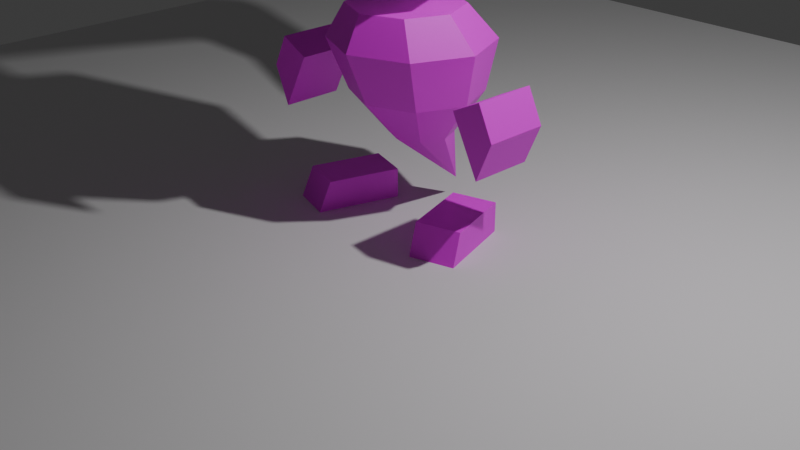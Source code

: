 # Source: Player_Wait.blend  (saved by Blender 4.2.66; exported with 4.5.12 LTS)
import bpy
from mathutils import Matrix  # noqa: F401  (used for matrix-valued properties, if any)

bpy.ops.wm.read_factory_settings(use_empty=True)
scene = bpy.context.scene
scene.name = 'Scene'

# ---- collections
col_collection = bpy.data.collections.new('Collection'); scene.collection.children.link(col_collection)

# ---- images (referenced by path relative to the original .blend; pixels are not part of the script)
import os
ASSET_DIR = os.environ.get("B2B_ASSET_DIR", "")  # directory of the original .blend (textures are referenced by path, not embedded)
HERE = os.path.dirname(os.path.abspath(__file__))  # packed textures are extracted next to this script under _unpacked/

def load_image(name, relpath, width, height, colorspace="sRGB"):
    """Load a texture the original file referenced (path relative to the .blend, or extracted next to this script)."""
    p = next((c for c in (os.path.join(HERE, relpath), os.path.join(ASSET_DIR, relpath)) if relpath and os.path.exists(c)), "")
    if p:
        img = bpy.data.images.load(p, check_existing=True)
        img.name = name
    else:  # same state as the original file: an image datablock whose file is absent (Cycles renders it pink)
        img = bpy.data.images.new(name, width, height)
        img.source = "FILE"
        img.filepath = "//" + (relpath or name)
    img.colorspace_settings.name = colorspace
    return img
img_playertex_png = load_image('PlayerTex.png', 'PlayerTex.png', 1024, 1024, 'sRGB')

# ---- materials (node trees are filled in below, after node groups)
mat_material = bpy.data.materials.new('Material')
mat_material.alpha_threshold = 0.0
mat_material.use_transparent_shadow = False
mat_material.roughness = 0.5
mat_material.line_color = (0.0, 0.0, 0.0, 1.0)

# ---- material node trees
mat_material.use_nodes = True; mat_material.node_tree.nodes.clear()
_N = mat_material.node_tree.nodes; _L = mat_material.node_tree.links
n0 = _N.new('ShaderNodeOutputMaterial'); n0.name = 'Material Output'; n0.location = (300, 300)
n1 = _N.new('ShaderNodeBsdfPrincipled'); n1.name = 'Principled BSDF'; n1.location = (10, 300)
n1.inputs[3].default_value = 1.45
n2 = _N.new('ShaderNodeTexImage'); n2.name = '画像テクスチャ'; n2.location = (-280, 280)
n2.image = img_playertex_png
_L.new(n1.outputs[0], n0.inputs[0])
_L.new(n2.outputs[0], n1.inputs[0])
_L.new(n2.outputs[1], n1.inputs[4])
n0.is_active_output = True

# ---- world
world_world = bpy.data.worlds.new('World'); scene.world = world_world
world_world.use_nodes = True; world_world.node_tree.nodes.clear()
_N = world_world.node_tree.nodes; _L = world_world.node_tree.links
n0 = _N.new('ShaderNodeOutputWorld'); n0.name = 'World Output'; n0.location = (300, 300)
n1 = _N.new('ShaderNodeBackground'); n1.name = 'Background'; n1.location = (10, 300)
n1.inputs[0].default_value = (0.05088, 0.05088, 0.05088, 1.0)
_L.new(n1.outputs[0], n0.inputs[0])
n0.is_active_output = True
world_world.color = (0.05088, 0.05088, 0.05088)
world_world.sun_shadow_jitter_overblur = 0.0

# ---- cameras
cam_camera = bpy.data.cameras.new('Camera')
cam_camera.clip_end = 100.0
cam_camera.ortho_scale = 7.314

# ---- lights
light_light = bpy.data.lights.new('Light', 'POINT')
light_light.energy = 1000.0
light_light.shadow_soft_size = 0.1

# ---- meshes
me_005 = bpy.data.meshes.new('立方体.005')
me_005.from_pydata([(-0.6614, -0.4954, -0.007432), (-0.6241, -0.372, 0.3162), (-0.4031, 0.3595, -0.007432), (-0.4031, 0.3595, 0.3162), (-1.111, -0.3595, -0.007432), (-1.074, -0.2361, 0.3162), (-0.8527, 0.4954, -0.007432), (-0.8527, 0.4954, 0.3162), (0.5, -0.5, 3.713), (0.5, -0.5, 2.713), (-0.5, -0.5, 3.713), (-0.5, -0.5, 2.713), (0.5, 0.5, 3.713), (0.5, 0.5, 2.713), (-0.5, 0.5, 3.713), (-0.5, 0.5, 2.713), (0.6096, 1.953e-07, 2.603), (0.6096, -0.6096, 3.213), (-0.6096, 0.6096, 3.213), (-0.6096, -0.6096, 3.213), (0.6096, 0.6096, 3.213), (-0.6096, 3.627e-07, 3.822), (-0.6096, 2.552e-07, 2.603), (0.6096, 3.056e-07, 3.822), (-0.8395, 3.045e-07, 3.213), (0.0, 0.3188, 5.164), (0.1091, 0.2479, 4.347), (0.8395, 2.311e-07, 3.213), (-0.107, 0.613, 5.086), (0.107, 0.613, 5.086), (4.47e-08, 0.5848, 2.628), (-2.98e-08, -0.5847, 3.797), (3.353e-08, 0.5848, 3.798), (-2.98e-08, -0.5847, 2.628), (3.725e-09, 3.559e-07, 4.01), (0.0, 0.395, 4.307), (4.843e-08, 0.7977, 3.213), (-7.451e-09, 2.107e-07, 2.415), (-2.98e-08, -0.7976, 3.213), (2.608e-08, 0.2942, 3.931), (-0.1091, 0.2479, 4.347), (0.1091, 0.4659, 5.125), (-0.1091, 0.4659, 5.125), (-0.1091, 0.1471, 3.971), (0.1091, 0.1471, 3.971), (0.0, 0.1008, 4.386), (0.107, 1.244, 4.781), (4.647e-11, 0.8989, 4.179), (-0.107, 1.244, 4.781), (0.107, 1.992, 4.291), (0.0, 1.41, 4.027), (-0.107, 1.992, 4.291), (0.107, 1.974, 3.543), (0.0, 1.454, 3.689), (-0.107, 1.974, 3.543), (0.0, 1.236, 3.104), (0.0, 0.08461, 2.214), (0.0, 0.8182, 0.214), (0.0, -0.4266, 1.325), (0.0, -0.03549, 0.8807), (0.2357, 0.06214, 0.8807), (0.4714, -0.2313, 1.325), (0.3333, 0.2978, 0.8807), (0.6667, 0.2401, 1.325), (0.2357, 0.5335, 0.8807), (0.4714, 0.7115, 1.325), (0.0, 0.6312, 0.8807), (0.0, 0.9068, 1.325), (-0.2357, 0.5335, 0.8807), (-0.4714, 0.7115, 1.325), (-0.3333, 0.2978, 0.8807), (-0.6667, 0.2401, 1.325), (-0.2357, 0.06214, 0.8807), (-0.4714, -0.2313, 1.325), (0.0, -0.4937, 2.214), (0.0, -0.6617, 1.868), (0.5844, -0.4189, 1.867), (0.4089, -0.3243, 2.214), (0.8253, 0.1661, 1.865), (0.5783, 0.08461, 2.214), (0.5827, 0.7494, 1.862), (0.4089, 0.4935, 2.214), (0.0, 0.9905, 1.861), (0.0, 0.6629, 2.214), (-0.5827, 0.7494, 1.862), (-0.4089, 0.4935, 2.214), (-0.8253, 0.1661, 1.865), (-0.5783, 0.08461, 2.214), (-0.5844, -0.4189, 1.867), (-0.4089, -0.3243, 2.214), (1.329, -0.3269, 0.9445), (1.032, -0.3269, 1.527), (1.329, 0.3269, 0.9445), (1.032, 0.3269, 1.527), (1.497, -0.3269, 1.344), (1.336, -0.3269, 1.682), (1.497, 0.3269, 1.344), (1.336, 0.3269, 1.682), (0.5414, -0.769, 2.866), (0.04943, -0.769, 2.866), (0.5414, -0.7777, 3.358), (0.04943, -0.7777, 3.358), (0.6614, -0.4954, -0.007432), (0.6241, -0.372, 0.3162), (0.4031, 0.3595, -0.007432), (0.4031, 0.3595, 0.3162), (1.111, -0.3595, -0.007432), (1.074, -0.2361, 0.3162), (0.8527, 0.4954, -0.007432), (0.8527, 0.4954, 0.3162), (-1.329, -0.3269, 0.9445), (-1.032, -0.3269, 1.527), (-1.329, 0.3269, 0.9445), (-1.032, 0.3269, 1.527), (-1.497, -0.3269, 1.344), (-1.336, -0.3269, 1.682), (-1.497, 0.3269, 1.344), (-1.336, 0.3269, 1.682), (-0.5414, -0.769, 2.866), (-0.04943, -0.769, 2.866), (-0.5414, -0.7777, 3.358), (-0.04943, -0.7777, 3.358)], [], [(1, 2, 0), (3, 6, 2), (6, 5, 4), (5, 0, 4), (6, 0, 2), (3, 5, 7), (14, 36, 18), (11, 24, 22), (10, 24, 19), (24, 14, 18), (24, 15, 22), (11, 37, 33), (12, 36, 32), (11, 38, 19), (10, 38, 31), (15, 37, 22), (44, 34, 23), (27, 8, 17), (27, 9, 16), (9, 37, 16), (39, 21, 43), (42, 25, 41), (37, 13, 16), (36, 15, 18), (10, 34, 21), (9, 38, 33), (36, 13, 30), (12, 27, 20), (13, 27, 16), (21, 34, 43), (40, 25, 42), (43, 35, 39), (28, 47, 35), (26, 29, 41), (26, 25, 45), (40, 28, 35), (8, 38, 17), (12, 39, 23), (8, 34, 31), (42, 29, 28), (39, 44, 23), (39, 14, 21), (44, 45, 34), (44, 35, 26), (46, 50, 49), (43, 45, 40), (29, 48, 28), (29, 47, 46), (50, 52, 49), (46, 51, 48), (48, 50, 47), (52, 53, 55), (49, 54, 51), (50, 54, 53), (54, 52, 55), (53, 54, 55), (88, 58, 75), (59, 57, 60), (61, 78, 76), (60, 57, 62), (63, 80, 78), (62, 57, 64), (65, 82, 80), (64, 57, 66), (82, 69, 84), (66, 57, 68), (84, 71, 86), (68, 57, 70), (86, 73, 88), (70, 57, 72), (56, 74, 77), (72, 57, 59), (58, 76, 75), (73, 59, 58), (71, 72, 73), (56, 87, 89), (69, 70, 71), (56, 85, 87), (67, 68, 69), (56, 83, 85), (64, 67, 65), (56, 81, 83), (62, 65, 63), (56, 79, 81), (60, 63, 61), (56, 77, 79), (59, 61, 58), (75, 77, 74), (76, 79, 77), (78, 81, 79), (80, 83, 81), (84, 83, 82), (86, 85, 84), (88, 87, 86), (75, 89, 88), (56, 89, 74), (91, 92, 90), (93, 96, 92), (97, 94, 96), (94, 91, 90), (96, 90, 92), (93, 95, 97), (99, 100, 98), (103, 104, 102), (105, 108, 104), (108, 107, 106), (107, 102, 106), (108, 102, 104), (105, 107, 109), (111, 112, 110), (113, 116, 112), (117, 114, 116), (114, 111, 110), (116, 110, 112), (113, 115, 117), (119, 120, 118), (1, 3, 2), (3, 7, 6), (6, 7, 5), (5, 1, 0), (6, 4, 0), (3, 1, 5), (14, 32, 36), (11, 19, 24), (10, 21, 24), (24, 21, 14), (24, 18, 15), (11, 22, 37), (12, 20, 36), (11, 33, 38), (10, 19, 38), (15, 30, 37), (27, 23, 8), (27, 17, 9), (9, 33, 37), (37, 30, 13), (36, 30, 15), (10, 31, 34), (9, 17, 38), (36, 20, 13), (12, 23, 27), (13, 20, 27), (40, 45, 25), (43, 40, 35), (28, 48, 47), (26, 35, 29), (26, 41, 25), (40, 42, 28), (8, 31, 38), (12, 32, 39), (8, 23, 34), (42, 41, 29), (39, 32, 14), (44, 26, 45), (44, 39, 35), (46, 47, 50), (43, 34, 45), (29, 46, 48), (29, 35, 47), (50, 53, 52), (46, 49, 51), (48, 51, 50), (49, 52, 54), (50, 51, 54), (88, 73, 58), (61, 63, 78), (63, 65, 80), (65, 67, 82), (82, 67, 69), (84, 69, 71), (86, 71, 73), (58, 61, 76), (73, 72, 59), (71, 70, 72), (69, 68, 70), (67, 66, 68), (64, 66, 67), (62, 64, 65), (60, 62, 63), (59, 60, 61), (75, 76, 77), (76, 78, 79), (78, 80, 81), (80, 82, 83), (84, 85, 83), (86, 87, 85), (88, 89, 87), (75, 74, 89), (91, 93, 92), (93, 97, 96), (97, 95, 94), (94, 95, 91), (96, 94, 90), (93, 91, 95), (99, 101, 100), (103, 105, 104), (105, 109, 108), (108, 109, 107), (107, 103, 102), (108, 106, 102), (105, 103, 107), (111, 113, 112), (113, 117, 116), (117, 115, 114), (114, 115, 111), (116, 114, 110), (113, 111, 115), (119, 121, 120)])
_uv = me_005.uv_layers.new(name='UVマップ')
_uv.uv.foreach_set('vector', [0.7819, 0.4109, 0.8371, 0.2806, 0.8371, 0.4329, 0.8371, 0.2253, 0.9172, 0.2806, 0.8371, 0.2806, 0.9172, 0.2806, 0.9724, 0.4109, 0.9172, 0.4329, 0.9172, 0.09496, 0.8371, 0.03552, 0.9172, 0.03552, 0.9172, 0.2806, 0.8371, 0.4329, 0.8371, 0.2806, 0.8371, 0.2253, 0.9172, 0.09496, 0.9172, 0.2253, 0.2499, 0.7607, 0.2159, 0.6829, 0.2789, 0.7315, 0.3175, 0.8978, 0.3297, 0.7947, 0.3827, 0.8768, 0.2501, 0.8295, 0.3297, 0.7947, 0.2792, 0.8587, 0.3297, 0.7947, 0.2499, 0.7607, 0.2789, 0.7315, 0.3297, 0.7947, 0.3167, 0.6923, 0.3817, 0.7126, 0.3175, 0.8978, 0.3864, 0.9728, 0.2936, 0.9607, 0.1818, 0.7607, 0.2159, 0.6829, 0.2159, 0.756, 0.3175, 0.8978, 0.2159, 0.908, 0.2792, 0.8587, 0.2501, 0.8295, 0.2159, 0.908, 0.2159, 0.8344, 0.3167, 0.6923, 0.3845, 0.6173, 0.3817, 0.7126, 0.2092, 0.7875, 0.2159, 0.797, 0.1776, 0.7947, 0.102, 0.7947, 0.1817, 0.8295, 0.1525, 0.8587, 0.102, 0.7947, 0.1142, 0.8978, 0.04905, 0.8768, 0.1142, 0.8978, 0.04536, 0.9728, 0.04905, 0.8768, 0.2159, 0.7771, 0.2541, 0.7947, 0.2225, 0.7875, 0.448, 0.7886, 0.4258, 0.7779, 0.4477, 0.767, 0.04721, 0.6173, 0.115, 0.6923, 0.0501, 0.7126, 0.2159, 0.6829, 0.3167, 0.6923, 0.2789, 0.7315, 0.2501, 0.8295, 0.2159, 0.797, 0.2541, 0.7947, 0.1142, 0.8978, 0.2159, 0.908, 0.1382, 0.9607, 0.2159, 0.6829, 0.115, 0.6923, 0.1393, 0.6301, 0.1818, 0.7607, 0.102, 0.7947, 0.1529, 0.7315, 0.115, 0.6923, 0.102, 0.7947, 0.0501, 0.7126, 0.2541, 0.7947, 0.2159, 0.797, 0.2225, 0.7875, 0.4399, 0.8825, 0.4258, 0.7779, 0.448, 0.7886, 0.4357, 0.9319, 0.4637, 0.8846, 0.4594, 0.9339, 0.4641, 0.7892, 0.5355, 0.8789, 0.4637, 0.8846, 0.44, 0.6729, 0.4641, 0.7668, 0.4477, 0.767, 0.44, 0.6729, 0.4258, 0.7779, 0.4161, 0.6749, 0.4399, 0.8825, 0.4641, 0.7892, 0.4637, 0.8846, 0.1817, 0.8295, 0.2159, 0.908, 0.1525, 0.8587, 0.1818, 0.7607, 0.2159, 0.7771, 0.1776, 0.7947, 0.1817, 0.8295, 0.2159, 0.797, 0.2159, 0.8344, 0.448, 0.7886, 0.4641, 0.7668, 0.4641, 0.7892, 0.2159, 0.7771, 0.2092, 0.7875, 0.1776, 0.7947, 0.2159, 0.7771, 0.2499, 0.7607, 0.2541, 0.7947, 0.4358, 0.6233, 0.4161, 0.6749, 0.4119, 0.6253, 0.4358, 0.6233, 0.4639, 0.6709, 0.44, 0.6729, 0.5351, 0.7675, 0.6131, 0.7008, 0.6042, 0.772, 0.4357, 0.9319, 0.4161, 0.8805, 0.4399, 0.8825, 0.4641, 0.7668, 0.5352, 0.7891, 0.4641, 0.7892, 0.4641, 0.7668, 0.5362, 0.6769, 0.5351, 0.7675, 0.6131, 0.7008, 0.6407, 0.7724, 0.6042, 0.772, 0.5351, 0.7675, 0.6035, 0.7851, 0.5352, 0.7891, 0.5352, 0.7891, 0.6117, 0.8558, 0.5355, 0.8789, 0.6407, 0.7724, 0.6555, 0.7243, 0.7176, 0.7799, 0.6042, 0.772, 0.6403, 0.785, 0.6035, 0.7851, 0.6117, 0.8558, 0.6403, 0.785, 0.6541, 0.8333, 0.6403, 0.785, 0.6407, 0.7724, 0.7176, 0.7799, 0.6541, 0.8333, 0.6403, 0.785, 0.7176, 0.7799, 0.4022, 0.4535, 0.4624, 0.3985, 0.4636, 0.4681, 0.05046, 0.3311, 0.107, 0.2172, 0.08016, 0.3348, 0.0845, 0.3975, 0.141, 0.4394, 0.08804, 0.4533, 0.08016, 0.3348, 0.107, 0.2172, 0.1074, 0.3239, 0.1379, 0.3819, 0.1925, 0.4297, 0.141, 0.4394, 0.1617, 0.3198, 0.2321, 0.2371, 0.1921, 0.3203, 0.1933, 0.38, 0.2451, 0.4241, 0.1925, 0.4297, 0.1921, 0.3203, 0.2321, 0.2371, 0.2235, 0.3175, 0.2451, 0.4241, 0.297, 0.3801, 0.2978, 0.4298, 0.2669, 0.3176, 0.2584, 0.2372, 0.2983, 0.3204, 0.2978, 0.4298, 0.3524, 0.382, 0.3492, 0.4396, 0.2983, 0.3204, 0.2584, 0.2372, 0.3287, 0.3199, 0.3492, 0.4396, 0.4058, 0.3977, 0.4022, 0.4535, 0.3829, 0.3241, 0.3835, 0.2174, 0.4102, 0.335, 0.08512, 0.5562, 0.04509, 0.5062, 0.09219, 0.4925, 0.4102, 0.335, 0.3835, 0.2174, 0.4399, 0.3313, 0.02785, 0.3982, 0.08804, 0.4533, 0.02655, 0.4678, 0.4058, 0.3977, 0.4399, 0.3313, 0.4624, 0.3985, 0.3524, 0.382, 0.4102, 0.335, 0.4058, 0.3977, 0.3619, 0.5476, 0.3487, 0.4833, 0.398, 0.4928, 0.297, 0.3801, 0.3287, 0.3199, 0.3524, 0.382, 0.316, 0.5416, 0.2979, 0.4773, 0.3487, 0.4833, 0.2452, 0.373, 0.2983, 0.3204, 0.297, 0.3801, 0.271, 0.5408, 0.2451, 0.4769, 0.2979, 0.4773, 0.1921, 0.3203, 0.2452, 0.373, 0.1933, 0.38, 0.2191, 0.5408, 0.1923, 0.4772, 0.2451, 0.4769, 0.1617, 0.3198, 0.1933, 0.38, 0.1379, 0.3819, 0.1741, 0.5415, 0.1415, 0.4832, 0.1923, 0.4772, 0.08016, 0.3348, 0.1379, 0.3819, 0.0845, 0.3975, 0.1281, 0.5474, 0.09219, 0.4925, 0.1415, 0.4832, 0.05046, 0.3311, 0.0845, 0.3975, 0.02785, 0.3982, 0.02655, 0.4678, 0.09219, 0.4925, 0.04509, 0.5062, 0.08804, 0.4533, 0.1415, 0.4832, 0.09219, 0.4925, 0.141, 0.4394, 0.1923, 0.4772, 0.1415, 0.4832, 0.1925, 0.4297, 0.2451, 0.4769, 0.1923, 0.4772, 0.2978, 0.4298, 0.2451, 0.4769, 0.2451, 0.4241, 0.3492, 0.4396, 0.2979, 0.4773, 0.2978, 0.4298, 0.4022, 0.4535, 0.3487, 0.4833, 0.3492, 0.4396, 0.4636, 0.4681, 0.398, 0.4928, 0.4022, 0.4535, 0.405, 0.5564, 0.398, 0.4928, 0.4451, 0.5065, 0.6567, 0.1342, 0.5476, 0.02461, 0.6569, 0.02485, 0.5473, 0.134, 0.492, 0.07137, 0.5476, 0.02461, 0.5472, 0.1911, 0.6564, 0.2539, 0.5471, 0.2536, 0.7123, 0.07186, 0.6567, 0.1342, 0.6569, 0.02485, 0.5471, 0.2536, 0.6563, 0.3265, 0.5469, 0.3262, 0.5473, 0.134, 0.6566, 0.1913, 0.5472, 0.1911, 0.1846, 0.01811, 0.03779, 0.1649, 0.03779, 0.01811, 0.7819, 0.4109, 0.8371, 0.2806, 0.8371, 0.4329, 0.8371, 0.2253, 0.9172, 0.2806, 0.8371, 0.2806, 0.9172, 0.2806, 0.9724, 0.4109, 0.9172, 0.4329, 0.9172, 0.09496, 0.8371, 0.03552, 0.9172, 0.03552, 0.9172, 0.2806, 0.8371, 0.4329, 0.8371, 0.2806, 0.8371, 0.2253, 0.9172, 0.09496, 0.9172, 0.2253, 0.6567, 0.1342, 0.5476, 0.02461, 0.6569, 0.02485, 0.5473, 0.134, 0.492, 0.07137, 0.5476, 0.02461, 0.5472, 0.1911, 0.6564, 0.2539, 0.5471, 0.2536, 0.7123, 0.07186, 0.6567, 0.1342, 0.6569, 0.02485, 0.5471, 0.2536, 0.6563, 0.3265, 0.5469, 0.3262, 0.5473, 0.134, 0.6566, 0.1913, 0.5472, 0.1911, 0.1846, 0.01811, 0.03779, 0.1649, 0.03779, 0.01811, 0.7819, 0.4109, 0.7819, 0.2806, 0.8371, 0.2806, 0.8371, 0.2253, 0.9172, 0.2253, 0.9172, 0.2806, 0.9172, 0.2806, 0.9724, 0.2806, 0.9724, 0.4109, 0.9172, 0.09496, 0.8371, 0.09496, 0.8371, 0.03552, 0.9172, 0.2806, 0.9172, 0.4329, 0.8371, 0.4329, 0.8371, 0.2253, 0.8371, 0.09496, 0.9172, 0.09496, 0.2499, 0.7607, 0.2159, 0.756, 0.2159, 0.6829, 0.3175, 0.8978, 0.2792, 0.8587, 0.3297, 0.7947, 0.2501, 0.8295, 0.2541, 0.7947, 0.3297, 0.7947, 0.3297, 0.7947, 0.2541, 0.7947, 0.2499, 0.7607, 0.3297, 0.7947, 0.2789, 0.7315, 0.3167, 0.6923, 0.3175, 0.8978, 0.3827, 0.8768, 0.3864, 0.9728, 0.1818, 0.7607, 0.1529, 0.7315, 0.2159, 0.6829, 0.3175, 0.8978, 0.2936, 0.9607, 0.2159, 0.908, 0.2501, 0.8295, 0.2792, 0.8587, 0.2159, 0.908, 0.3167, 0.6923, 0.2925, 0.6301, 0.3845, 0.6173, 0.102, 0.7947, 0.1776, 0.7947, 0.1817, 0.8295, 0.102, 0.7947, 0.1525, 0.8587, 0.1142, 0.8978, 0.1142, 0.8978, 0.1382, 0.9607, 0.04536, 0.9728, 0.04721, 0.6173, 0.1393, 0.6301, 0.115, 0.6923, 0.2159, 0.6829, 0.2925, 0.6301, 0.3167, 0.6923, 0.2501, 0.8295, 0.2159, 0.8344, 0.2159, 0.797, 0.1142, 0.8978, 0.1525, 0.8587, 0.2159, 0.908, 0.2159, 0.6829, 0.1529, 0.7315, 0.115, 0.6923, 0.1818, 0.7607, 0.1776, 0.7947, 0.102, 0.7947, 0.115, 0.6923, 0.1529, 0.7315, 0.102, 0.7947, 0.4399, 0.8825, 0.4161, 0.8805, 0.4258, 0.7779, 0.4357, 0.9319, 0.4399, 0.8825, 0.4637, 0.8846, 0.4641, 0.7892, 0.5352, 0.7891, 0.5355, 0.8789, 0.44, 0.6729, 0.4639, 0.6709, 0.4641, 0.7668, 0.44, 0.6729, 0.4477, 0.767, 0.4258, 0.7779, 0.4399, 0.8825, 0.448, 0.7886, 0.4641, 0.7892, 0.1817, 0.8295, 0.2159, 0.8344, 0.2159, 0.908, 0.1818, 0.7607, 0.2159, 0.756, 0.2159, 0.7771, 0.1817, 0.8295, 0.1776, 0.7947, 0.2159, 0.797, 0.448, 0.7886, 0.4477, 0.767, 0.4641, 0.7668, 0.2159, 0.7771, 0.2159, 0.756, 0.2499, 0.7607, 0.4358, 0.6233, 0.44, 0.6729, 0.4161, 0.6749, 0.4358, 0.6233, 0.4597, 0.6212, 0.4639, 0.6709, 0.5351, 0.7675, 0.5362, 0.6769, 0.6131, 0.7008, 0.4357, 0.9319, 0.4119, 0.9299, 0.4161, 0.8805, 0.4641, 0.7668, 0.5351, 0.7675, 0.5352, 0.7891, 0.4641, 0.7668, 0.4639, 0.6709, 0.5362, 0.6769, 0.6131, 0.7008, 0.6555, 0.7243, 0.6407, 0.7724, 0.5351, 0.7675, 0.6042, 0.772, 0.6035, 0.7851, 0.5352, 0.7891, 0.6035, 0.7851, 0.6117, 0.8558, 0.6042, 0.772, 0.6407, 0.7724, 0.6403, 0.785, 0.6117, 0.8558, 0.6035, 0.7851, 0.6403, 0.785, 0.4022, 0.4535, 0.4058, 0.3977, 0.4624, 0.3985, 0.0845, 0.3975, 0.1379, 0.3819, 0.141, 0.4394, 0.1379, 0.3819, 0.1933, 0.38, 0.1925, 0.4297, 0.1933, 0.38, 0.2452, 0.373, 0.2451, 0.4241, 0.2451, 0.4241, 0.2452, 0.373, 0.297, 0.3801, 0.2978, 0.4298, 0.297, 0.3801, 0.3524, 0.382, 0.3492, 0.4396, 0.3524, 0.382, 0.4058, 0.3977, 0.02785, 0.3982, 0.0845, 0.3975, 0.08804, 0.4533, 0.4058, 0.3977, 0.4102, 0.335, 0.4399, 0.3313, 0.3524, 0.382, 0.3829, 0.3241, 0.4102, 0.335, 0.297, 0.3801, 0.2983, 0.3204, 0.3287, 0.3199, 0.2452, 0.373, 0.2669, 0.3176, 0.2983, 0.3204, 0.1921, 0.3203, 0.2235, 0.3175, 0.2452, 0.373, 0.1617, 0.3198, 0.1921, 0.3203, 0.1933, 0.38, 0.08016, 0.3348, 0.1074, 0.3239, 0.1379, 0.3819, 0.05046, 0.3311, 0.08016, 0.3348, 0.0845, 0.3975, 0.02655, 0.4678, 0.08804, 0.4533, 0.09219, 0.4925, 0.08804, 0.4533, 0.141, 0.4394, 0.1415, 0.4832, 0.141, 0.4394, 0.1925, 0.4297, 0.1923, 0.4772, 0.1925, 0.4297, 0.2451, 0.4241, 0.2451, 0.4769, 0.2978, 0.4298, 0.2979, 0.4773, 0.2451, 0.4769, 0.3492, 0.4396, 0.3487, 0.4833, 0.2979, 0.4773, 0.4022, 0.4535, 0.398, 0.4928, 0.3487, 0.4833, 0.4636, 0.4681, 0.4451, 0.5065, 0.398, 0.4928, 0.6567, 0.1342, 0.5473, 0.134, 0.5476, 0.02461, 0.5473, 0.134, 0.4902, 0.1339, 0.492, 0.07137, 0.5472, 0.1911, 0.6566, 0.1913, 0.6564, 0.2539, 0.7123, 0.07186, 0.7138, 0.1344, 0.6567, 0.1342, 0.5471, 0.2536, 0.6564, 0.2539, 0.6563, 0.3265, 0.5473, 0.134, 0.6567, 0.1342, 0.6566, 0.1913, 0.1846, 0.01811, 0.1846, 0.1649, 0.03779, 0.1649, 0.7819, 0.4109, 0.7819, 0.2806, 0.8371, 0.2806, 0.8371, 0.2253, 0.9172, 0.2253, 0.9172, 0.2806, 0.9172, 0.2806, 0.9724, 0.2806, 0.9724, 0.4109, 0.9172, 0.09496, 0.8371, 0.09496, 0.8371, 0.03552, 0.9172, 0.2806, 0.9172, 0.4329, 0.8371, 0.4329, 0.8371, 0.2253, 0.8371, 0.09496, 0.9172, 0.09496, 0.6567, 0.1342, 0.5473, 0.134, 0.5476, 0.02461, 0.5473, 0.134, 0.4902, 0.1339, 0.492, 0.07137, 0.5472, 0.1911, 0.6566, 0.1913, 0.6564, 0.2539, 0.7123, 0.07186, 0.7138, 0.1344, 0.6567, 0.1342, 0.5471, 0.2536, 0.6564, 0.2539, 0.6563, 0.3265, 0.5473, 0.134, 0.6567, 0.1342, 0.6566, 0.1913, 0.1846, 0.01811, 0.1846, 0.1649, 0.03779, 0.1649])
_uv.active_render = True
_uv = me_005.uv_layers.new(name='UVMap')
_uv.uv.foreach_set('vector', [0.0, 0.0, 0.0, 0.0, 0.0, 0.0, 0.0, 0.0, 0.0, 0.0, 0.0, 0.0, 0.0, 0.0, 0.0, 0.0, 0.0, 0.0, 0.0, 0.0, 0.0, 0.0, 0.0, 0.0, 0.0, 0.0, 0.0, 0.0, 0.0, 0.0, 0.0, 0.0, 0.0, 0.0, 0.0, 0.0, 0.1796, 0.8296, 0.2124, 0.9044, 0.1518, 0.8577, 0.1146, 0.6976, 0.1028, 0.7968, 0.05184, 0.7178, 0.1795, 0.7633, 0.1028, 0.7968, 0.1514, 0.7353, 0.1028, 0.7968, 0.1796, 0.8296, 0.1518, 0.8577, 0.1028, 0.7968, 0.1153, 0.8954, 0.05285, 0.8758, 0.1146, 0.6976, 0.04829, 0.6254, 0.1376, 0.6371, 0.2452, 0.8296, 0.2124, 0.9044, 0.2124, 0.8341, 0.1146, 0.6976, 0.2124, 0.6878, 0.1514, 0.7353, 0.1795, 0.7633, 0.2124, 0.6878, 0.2124, 0.7586, 0.1153, 0.8954, 0.05006, 0.9676, 0.05285, 0.8758, 0.2188, 0.8038, 0.2124, 0.7946, 0.2492, 0.7968, 0.322, 0.7968, 0.2453, 0.7633, 0.2734, 0.7353, 0.322, 0.7968, 0.3102, 0.6976, 0.373, 0.7178, 0.3102, 0.6976, 0.3765, 0.6254, 0.373, 0.7178, 0.2124, 0.8138, 0.1756, 0.7968, 0.206, 0.8038, 0.4978, 0.82, 0.4765, 0.8097, 0.4975, 0.7992, 0.3747, 0.9676, 0.3095, 0.8954, 0.372, 0.8758, 0.2124, 0.9044, 0.1153, 0.8954, 0.1518, 0.8577, 0.1795, 0.7633, 0.2124, 0.7946, 0.1756, 0.7968, 0.3102, 0.6976, 0.2124, 0.6878, 0.2872, 0.6371, 0.2124, 0.9044, 0.3095, 0.8954, 0.2862, 0.9553, 0.2452, 0.8296, 0.322, 0.7968, 0.273, 0.8577, 0.3095, 0.8954, 0.322, 0.7968, 0.372, 0.8758, 0.1756, 0.7968, 0.2124, 0.7946, 0.206, 0.8038, 0.49, 0.9103, 0.4765, 0.8097, 0.4978, 0.82, 0.4858, 0.9578, 0.5128, 0.9123, 0.5087, 0.9598, 0.5132, 0.8206, 0.5819, 0.9068, 0.5128, 0.9123, 0.4901, 0.7086, 0.5134, 0.7991, 0.4975, 0.7992, 0.4901, 0.7086, 0.4765, 0.8097, 0.4671, 0.7105, 0.49, 0.9103, 0.5132, 0.8206, 0.5128, 0.9123, 0.2453, 0.7633, 0.2124, 0.6878, 0.2734, 0.7353, 0.2452, 0.8296, 0.2124, 0.8138, 0.2492, 0.7968, 0.2453, 0.7633, 0.2124, 0.7946, 0.2124, 0.7586, 0.4978, 0.82, 0.5134, 0.7991, 0.5132, 0.8206, 0.2124, 0.8138, 0.2188, 0.8038, 0.2492, 0.7968, 0.2124, 0.8138, 0.1796, 0.8296, 0.1756, 0.7968, 0.4861, 0.6608, 0.4671, 0.7105, 0.463, 0.6627, 0.4861, 0.6608, 0.5131, 0.7066, 0.4901, 0.7086, 0.5817, 0.7995, 0.6569, 0.7354, 0.6481, 0.804, 0.4858, 0.9578, 0.4671, 0.9083, 0.49, 0.9103, 0.5134, 0.7991, 0.5816, 0.8203, 0.5132, 0.8206, 0.5134, 0.7991, 0.5828, 0.7123, 0.5817, 0.7995, 0.6569, 0.7354, 0.6833, 0.8045, 0.6481, 0.804, 0.5817, 0.7995, 0.6474, 0.8166, 0.5816, 0.8203, 0.5816, 0.8203, 0.6552, 0.8846, 0.5819, 0.9068, 0.6833, 0.8045, 0.6976, 0.7582, 0.7573, 0.8118, 0.6481, 0.804, 0.6829, 0.8166, 0.6474, 0.8166, 0.6552, 0.8846, 0.6829, 0.8166, 0.696, 0.863, 0.6829, 0.8166, 0.6833, 0.8045, 0.7573, 0.8118, 0.696, 0.863, 0.6829, 0.8166, 0.7573, 0.8118, 0.0, 0.0, 0.0, 0.0, 0.0, 0.0, 0.0, 0.0, 0.0, 0.0, 0.0, 0.0, 0.0, 0.0, 0.0, 0.0, 0.0, 0.0, 0.0, 0.0, 0.0, 0.0, 0.0, 0.0, 0.0, 0.0, 0.0, 0.0, 0.0, 0.0, 0.0, 0.0, 0.0, 0.0, 0.0, 0.0, 0.0, 0.0, 0.0, 0.0, 0.0, 0.0, 0.0, 0.0, 0.0, 0.0, 0.0, 0.0, 0.0, 0.0, 0.0, 0.0, 0.0, 0.0, 0.0, 0.0, 0.0, 0.0, 0.0, 0.0, 0.0, 0.0, 0.0, 0.0, 0.0, 0.0, 0.0, 0.0, 0.0, 0.0, 0.0, 0.0, 0.0, 0.0, 0.0, 0.0, 0.0, 0.0, 0.0, 0.0, 0.0, 0.0, 0.0, 0.0, 0.0, 0.0, 0.0, 0.0, 0.0, 0.0, 0.0, 0.0, 0.0, 0.0, 0.0, 0.0, 0.0, 0.0, 0.0, 0.0, 0.0, 0.0, 0.0, 0.0, 0.0, 0.0, 0.0, 0.0, 0.0, 0.0, 0.0, 0.0, 0.0, 0.0, 0.0, 0.0, 0.0, 0.0, 0.0, 0.0, 0.0, 0.0, 0.0, 0.0, 0.0, 0.0, 0.0, 0.0, 0.0, 0.0, 0.0, 0.0, 0.0, 0.0, 0.0, 0.0, 0.0, 0.0, 0.0, 0.0, 0.0, 0.0, 0.0, 0.0, 0.0, 0.0, 0.0, 0.0, 0.0, 0.0, 0.0, 0.0, 0.0, 0.0, 0.0, 0.0, 0.0, 0.0, 0.0, 0.0, 0.0, 0.0, 0.0, 0.0, 0.0, 0.0, 0.0, 0.0, 0.0, 0.0, 0.0, 0.0, 0.0, 0.0, 0.0, 0.0, 0.0, 0.0, 0.0, 0.0, 0.0, 0.0, 0.0, 0.0, 0.0, 0.0, 0.0, 0.0, 0.0, 0.0, 0.0, 0.0, 0.0, 0.0, 0.0, 0.0, 0.0, 0.0, 0.0, 0.0, 0.0, 0.0, 0.0, 0.0, 0.0, 0.0, 0.0, 0.0, 0.0, 0.0, 0.0, 0.0, 0.0, 0.0, 0.0, 0.0, 0.0, 0.0, 0.0, 0.0, 0.0, 0.0, 0.0, 0.0, 0.0, 0.0, 0.0, 0.0, 0.0, 0.0, 0.0, 0.0, 0.0, 0.0, 0.0, 0.0, 0.0, 0.0, 0.0, 0.0, 0.0, 0.0, 0.0, 0.0, 0.0, 0.0, 0.0, 0.0, 0.0, 0.0, 0.0, 0.0, 0.0, 0.0, 0.0, 0.0, 0.0, 0.0, 0.0, 0.0, 0.0, 0.0, 0.0, 0.0, 0.0, 0.0, 0.0, 0.0, 0.0, 0.0, 0.0, 0.0, 0.0, 0.0, 0.0, 0.0, 0.0, 0.0, 0.0, 0.0, 0.0, 0.0, 0.0, 0.0, 0.0, 0.0, 0.0, 0.0, 0.0, 0.0, 0.0, 0.0, 0.0, 0.0, 0.0, 0.0, 0.0, 0.0, 0.0, 0.0, 0.0, 0.0, 0.0, 0.0, 0.0, 0.0, 0.0, 0.0, 0.0, 0.0, 0.0, 0.0, 0.0, 0.0, 0.0, 0.0, 0.0, 0.0, 0.0, 0.0, 0.0, 0.0, 0.0, 0.0, 0.0, 0.0, 0.0, 0.0, 0.0, 0.0, 0.0, 0.0, 0.0, 0.0, 0.0, 0.0, 0.0, 0.0, 0.0, 0.0, 0.0, 0.0, 0.0, 0.0, 0.0, 0.0, 0.0, 0.0, 0.0, 0.0, 0.0, 0.0, 0.0, 0.0, 0.0, 0.0, 0.0, 0.0, 0.0, 0.0, 0.0, 0.0, 0.0, 0.0, 0.0, 0.0, 0.0, 0.0, 0.0, 0.0, 0.0, 0.0, 0.0, 0.0, 0.0, 0.0, 0.0, 0.0, 0.0, 0.0, 0.0, 0.0, 0.0, 0.0, 0.0, 0.0, 0.0, 0.0, 0.0, 0.0, 0.0, 0.0, 0.0, 0.0, 0.0, 0.0, 0.1796, 0.8296, 0.2124, 0.8341, 0.2124, 0.9044, 0.1146, 0.6976, 0.1514, 0.7353, 0.1028, 0.7968, 0.1795, 0.7633, 0.1756, 0.7968, 0.1028, 0.7968, 0.1028, 0.7968, 0.1756, 0.7968, 0.1796, 0.8296, 0.1028, 0.7968, 0.1518, 0.8577, 0.1153, 0.8954, 0.1146, 0.6976, 0.05184, 0.7178, 0.04829, 0.6254, 0.2452, 0.8296, 0.273, 0.8577, 0.2124, 0.9044, 0.1146, 0.6976, 0.1376, 0.6371, 0.2124, 0.6878, 0.1795, 0.7633, 0.1514, 0.7353, 0.2124, 0.6878, 0.1153, 0.8954, 0.1387, 0.9553, 0.05006, 0.9676, 0.322, 0.7968, 0.2492, 0.7968, 0.2453, 0.7633, 0.322, 0.7968, 0.2734, 0.7353, 0.3102, 0.6976, 0.3102, 0.6976, 0.2872, 0.6371, 0.3765, 0.6254, 0.3747, 0.9676, 0.2862, 0.9553, 0.3095, 0.8954, 0.2124, 0.9044, 0.1387, 0.9553, 0.1153, 0.8954, 0.1795, 0.7633, 0.2124, 0.7586, 0.2124, 0.7946, 0.3102, 0.6976, 0.2734, 0.7353, 0.2124, 0.6878, 0.2124, 0.9044, 0.273, 0.8577, 0.3095, 0.8954, 0.2452, 0.8296, 0.2492, 0.7968, 0.322, 0.7968, 0.3095, 0.8954, 0.273, 0.8577, 0.322, 0.7968, 0.49, 0.9103, 0.4671, 0.9083, 0.4765, 0.8097, 0.4858, 0.9578, 0.49, 0.9103, 0.5128, 0.9123, 0.5132, 0.8206, 0.5816, 0.8203, 0.5819, 0.9068, 0.4901, 0.7086, 0.5131, 0.7066, 0.5134, 0.7991, 0.4901, 0.7086, 0.4975, 0.7992, 0.4765, 0.8097, 0.49, 0.9103, 0.4978, 0.82, 0.5132, 0.8206, 0.2453, 0.7633, 0.2124, 0.7586, 0.2124, 0.6878, 0.2452, 0.8296, 0.2124, 0.8341, 0.2124, 0.8138, 0.2453, 0.7633, 0.2492, 0.7968, 0.2124, 0.7946, 0.4978, 0.82, 0.4975, 0.7992, 0.5134, 0.7991, 0.2124, 0.8138, 0.2124, 0.8341, 0.1796, 0.8296, 0.4861, 0.6608, 0.4901, 0.7086, 0.4671, 0.7105, 0.4861, 0.6608, 0.509, 0.6588, 0.5131, 0.7066, 0.5817, 0.7995, 0.5828, 0.7123, 0.6569, 0.7354, 0.4858, 0.9578, 0.463, 0.9558, 0.4671, 0.9083, 0.5134, 0.7991, 0.5817, 0.7995, 0.5816, 0.8203, 0.5134, 0.7991, 0.5131, 0.7066, 0.5828, 0.7123, 0.6569, 0.7354, 0.6976, 0.7582, 0.6833, 0.8045, 0.5817, 0.7995, 0.6481, 0.804, 0.6474, 0.8166, 0.5816, 0.8203, 0.6474, 0.8166, 0.6552, 0.8846, 0.6481, 0.804, 0.6833, 0.8045, 0.6829, 0.8166, 0.6552, 0.8846, 0.6474, 0.8166, 0.6829, 0.8166, 0.0, 0.0, 0.0, 0.0, 0.0, 0.0, 0.0, 0.0, 0.0, 0.0, 0.0, 0.0, 0.0, 0.0, 0.0, 0.0, 0.0, 0.0, 0.0, 0.0, 0.0, 0.0, 0.0, 0.0, 0.0, 0.0, 0.0, 0.0, 0.0, 0.0, 0.0, 0.0, 0.0, 0.0, 0.0, 0.0, 0.0, 0.0, 0.0, 0.0, 0.0, 0.0, 0.0, 0.0, 0.0, 0.0, 0.0, 0.0, 0.0, 0.0, 0.0, 0.0, 0.0, 0.0, 0.0, 0.0, 0.0, 0.0, 0.0, 0.0, 0.0, 0.0, 0.0, 0.0, 0.0, 0.0, 0.0, 0.0, 0.0, 0.0, 0.0, 0.0, 0.0, 0.0, 0.0, 0.0, 0.0, 0.0, 0.0, 0.0, 0.0, 0.0, 0.0, 0.0, 0.0, 0.0, 0.0, 0.0, 0.0, 0.0, 0.0, 0.0, 0.0, 0.0, 0.0, 0.0, 0.0, 0.0, 0.0, 0.0, 0.0, 0.0, 0.0, 0.0, 0.0, 0.0, 0.0, 0.0, 0.0, 0.0, 0.0, 0.0, 0.0, 0.0, 0.0, 0.0, 0.0, 0.0, 0.0, 0.0, 0.0, 0.0, 0.0, 0.0, 0.0, 0.0, 0.0, 0.0, 0.0, 0.0, 0.0, 0.0, 0.0, 0.0, 0.0, 0.0, 0.0, 0.0, 0.0, 0.0, 0.0, 0.0, 0.0, 0.0, 0.0, 0.0, 0.0, 0.0, 0.0, 0.0, 0.0, 0.0, 0.0, 0.0, 0.0, 0.0, 0.0, 0.0, 0.0, 0.0, 0.0, 0.0, 0.0, 0.0, 0.0, 0.0, 0.0, 0.0, 0.0, 0.0, 0.0, 0.0, 0.0, 0.0, 0.0, 0.0, 0.0, 0.0, 0.0, 0.0, 0.0, 0.0, 0.0, 0.0, 0.0, 0.0, 0.0, 0.0, 0.0, 0.0, 0.0, 0.0, 0.0, 0.0, 0.0, 0.0, 0.0, 0.0, 0.0, 0.0, 0.0, 0.0, 0.0, 0.0, 0.0, 0.0, 0.0, 0.0, 0.0, 0.0, 0.0, 0.0, 0.0, 0.0, 0.0, 0.0, 0.0, 0.0, 0.0, 0.0, 0.0, 0.0, 0.0, 0.0, 0.0, 0.0, 0.0, 0.0, 0.0, 0.0, 0.0, 0.0, 0.0, 0.0, 0.0, 0.0, 0.0, 0.0, 0.0, 0.0, 0.0, 0.0, 0.0, 0.0, 0.0, 0.0, 0.0, 0.0, 0.0, 0.0, 0.0, 0.0, 0.0, 0.0, 0.0, 0.0, 0.0, 0.0, 0.0, 0.0, 0.0, 0.0, 0.0, 0.0])
me_005.materials.append(mat_material)
me_005.use_mirror_x = True
me_005.update()
me_x = bpy.data.meshes.new('平面')
me_x.from_pydata([(-8.321, -8.321, 0.0), (8.321, -8.321, 0.0), (-8.321, 8.321, 0.0), (8.321, 8.321, 0.0)], [], [(0, 1, 3, 2)])
_uv = me_x.uv_layers.new(name='UVマップ')
_uv.uv.foreach_set('vector', [0.0, 0.0, 1.0, 0.0, 1.0, 1.0, 0.0, 1.0])
me_x.update()
arm_x = bpy.data.armatures.new('アーマチュア')  # bones are not reproduced

# ---- objects
ob_light = bpy.data.objects.new('Light', light_light)
ob_camera = bpy.data.objects.new('Camera', cam_camera)
ob_003 = bpy.data.objects.new('立方体.003', me_005)
ob_x = bpy.data.objects.new('アーマチュア', arm_x)
ob_x_1 = bpy.data.objects.new('平面', me_x)

# ---- transforms, parenting, visibility, modifiers, constraints
ob_light.location = (4.076, 1.005, 6.557)
ob_light.rotation_euler = (0.6503, 0.05522, 1.866)
ob_light.lock_rotations_4d = False
ob_light.empty_display_type = 'ARROWS'
ob_light.color = (0.0, 0.0, 0.0, 0.0)
ob_light.lineart.crease_threshold = 0.0
ob_camera.location = (7.359, -6.926, 4.958)
ob_camera.rotation_euler = (1.109, 0.0, 0.8149)
ob_camera.lock_rotations_4d = False
ob_camera.empty_display_type = 'ARROWS'
ob_camera.color = (0.0, 0.0, 0.0, 0.0)
ob_camera.display_type = 'WIRE'
ob_camera.lineart.crease_threshold = 0.0
ob_003.parent = ob_x
ob_003.location = (0.0, 0.0, 0.0)
ob_003.use_mesh_mirror_x = True
_vg = ob_003.vertex_groups.new(name='ボーン')
_vg.add([56, 57, 58, 59, 60, 61, 62, 63, 64, 65, 66, 67, 68, 69, 70, 71, 72, 73, 74, 75, 76, 77, 78, 79, 80, 81, 82, 83, 84, 85, 86, 87, 88, 89], 1.0, 'REPLACE')
_vg = ob_003.vertex_groups.new(name='ボーン.001')
for _i, _w in zip([8, 9, 10, 11, 12, 13, 14, 15, 16, 17, 18, 19, 20, 21, 22, 23, 24, 25, 26, 27, 28, 29, 30, 31, 32, 33, 34, 35, 36, 37, 38, 39, 40, 41, 42, 43, 44, 45, 46, 47, 48, 49, 50, 51, 52, 53, 54, 55], [0.9895, 0.9898, 0.9131, 0.915, 0.9986, 0.9984, 0.9904, 0.9906, 0.9971, 0.9817, 0.9875, 0.6352, 0.9985, 0.9734, 0.9754, 0.9971, 0.9397, 0.9995, 0.9993, 0.9962, 0.9995, 0.9995, 0.9974, 0.9754, 0.9979, 0.9765, 0.9981, 0.9993, 0.9972, 0.9963, 0.9418, 0.9992, 0.9991, 0.9995, 0.9995, 0.9966, 0.9989, 0.9992, 0.9994, 0.9994, 0.9994, 0.9994, 0.9994, 0.9994, 0.9994, 0.9994, 0.9994, 0.9994]): _vg.add([_i], _w, 'REPLACE')
_vg = ob_003.vertex_groups.new(name='ボーン.004.L')
for _i, _w in zip([8, 9, 17, 27, 31, 38, 78, 90, 91, 92, 93, 94, 95, 96, 97, 98, 99, 100, 101, 103, 106], [0.0, 0.0, 0.0, 0.0, 0.0, 0.0, 0.0, 0.0, 0.0, 0.0, 0.0, 0.0, 0.0, 0.0, 0.0, 1.0, 1.0, 1.0, 1.0, 0.0, 0.0]): _vg.add([_i], _w, 'REPLACE')
_vg = ob_003.vertex_groups.new(name='ボーン.004.R')
for _i, _w in zip([1, 4, 10, 11, 19, 21, 24, 31, 38, 86, 110, 111, 112, 113, 114, 115, 116, 117, 118, 119, 120, 121], [0.0, 0.0, 0.0, 0.0, 0.0, 0.003193, 0.0, 0.0, 0.0, 0.0, 0.0, 0.0, 0.0, 0.0, 0.0, 0.0, 0.0, 0.0, 1.0, 1.0, 1.0, 1.0]): _vg.add([_i], _w, 'REPLACE')
_vg = ob_003.vertex_groups.new(name='ボーン.002.L')
for _i, _w in zip([90, 91, 92, 93, 94, 95, 96, 97, 102, 103, 104, 105, 106, 107, 108, 109], [1.0, 1.0, 1.0, 1.0, 1.0, 1.0, 1.0, 1.0, 0.0, 0.0, 0.0, 0.0, 0.0, 0.0, 0.0, 0.0]): _vg.add([_i], _w, 'REPLACE')
_vg = ob_003.vertex_groups.new(name='ボーン.003.L')
for _i, _w in zip([63, 78, 90, 91, 92, 93, 94, 95, 96, 97, 102, 103, 104, 105, 106, 107, 108, 109], [0.0, 0.0, 0.0, 0.0, 0.0, 0.0, 0.0, 0.0, 0.0, 0.0, 1.0, 1.0, 1.0, 1.0, 1.0, 1.0, 1.0, 1.0]): _vg.add([_i], _w, 'REPLACE')
_vg = ob_003.vertex_groups.new(name='ボーン.002.R')
for _i, _w in zip([0, 1, 2, 3, 4, 5, 6, 7, 110, 111, 112, 113, 114, 115, 116, 117], [0.0, 0.0, 0.0, 0.0, 0.0, 0.0, 0.0, 0.0, 1.0, 1.0, 1.0, 1.0, 1.0, 1.0, 1.0, 1.0]): _vg.add([_i], _w, 'REPLACE')
_vg = ob_003.vertex_groups.new(name='ボーン.003.R')
for _i, _w in zip([0, 1, 2, 3, 4, 5, 6, 7, 71, 86, 110, 111, 112, 113, 114, 115, 116, 117], [1.0, 1.0, 1.0, 1.0, 1.0, 1.0, 1.0, 1.0, 0.0, 0.0, 0.0, 0.0, 0.0, 0.0, 0.0, 0.0, 0.0, 0.0]): _vg.add([_i], _w, 'REPLACE')
_vg = ob_003.vertex_groups.new(name='ボーン.002')
_vg.add([56, 57, 58, 59, 60, 61, 62, 63, 64, 65, 66, 67, 68, 69, 70, 71, 72, 73, 74, 75, 76, 77, 78, 79, 80, 81, 82, 83, 84, 85, 86, 87, 88, 89], 1.0, 'REPLACE')
_m = ob_003.modifiers.new('アーマチュア', 'ARMATURE')
_m.object = ob_x
ob_x.location = (0.0, 0.0, 0.0)
ob_x.show_in_front = True
ob_x_1.location = (0.0, 0.0, 0.0)

# ---- collection membership
col_collection.objects.link(ob_light)
col_collection.objects.link(ob_camera)
col_collection.objects.link(ob_003)
col_collection.objects.link(ob_x)
col_collection.objects.link(ob_x_1)

# ---- scene / render settings (as saved in the file)
scene.camera = ob_camera
scene.frame_start = 1; scene.frame_end = 240; scene.frame_set(74)
scene.render.engine = 'BLENDER_EEVEE_NEXT'
scene.render.fps = 60
bpy.context.view_layer.update()
